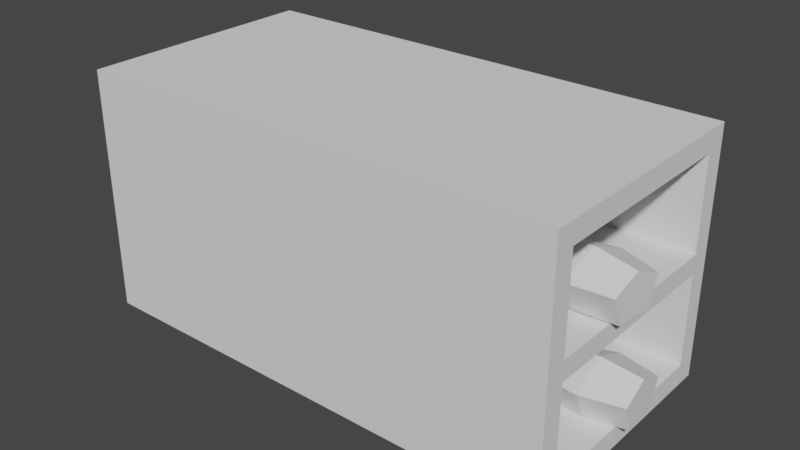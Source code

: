 # Source: Coffin_Slot_-_Filled.blend  (saved by Blender 5.1.30; exported with 4.5.12 LTS)
import bpy
from mathutils import Matrix  # noqa: F401  (used for matrix-valued properties, if any)

bpy.ops.wm.read_factory_settings(use_empty=True)
scene = bpy.context.scene
scene.name = 'Scene'

# ---- collections
col_collection = bpy.data.collections.new('Collection'); scene.collection.children.link(col_collection)

# ---- world
world_world = bpy.data.worlds.new('World'); scene.world = world_world
world_world.use_nodes = True; world_world.node_tree.nodes.clear()
_N = world_world.node_tree.nodes; _L = world_world.node_tree.links
n0 = _N.new('ShaderNodeOutputWorld'); n0.name = 'World Output'; n0.location = (300, 300)
n1 = _N.new('ShaderNodeBackground'); n1.name = 'Background'; n1.location = (10, 300)
n1.inputs[0].default_value = (0.05088, 0.05088, 0.05088, 1.0)
_L.new(n1.outputs[0], n0.inputs[0])
n0.is_active_output = True
world_world.color = (0.05088, 0.05088, 0.05088)
world_world.use_sun_shadow = False
world_world.sun_shadow_jitter_overblur = 0.0

# ---- meshes
me_plane_001 = bpy.data.meshes.new('Plane.001')
me_plane_001.from_pydata([(-1.0, -1.0, 0.0), (7.0, -0.6622, -0.3378), (-1.0, 3.0, 0.0), (7.0, 2.662, -0.3378), (7.0, -0.6622, -3.662), (7.0, 2.662, -3.662), (-1.0, -1.0, -4.0), (-1.0, 3.0, -4.0), (7.0, -1.0, 0.0), (7.0, 3.0, 0.0), (7.0, -1.0, -4.0), (7.0, 3.0, -4.0), (-0.6335, -0.6622, -0.3378), (-0.6335, 2.662, -0.3378), (-0.6335, -0.6622, -3.662), (-0.6335, 2.662, -3.662), (7.0, 3.0, -2.156), (7.0, 3.0, -1.844), (7.0, -1.0, -1.844), (7.0, -1.0, -2.156), (-1.0, 3.0, -1.844), (-1.0, 3.0, -2.156), (-1.0, -1.0, -1.844), (-1.0, -1.0, -2.156), (7.0, 2.662, -2.156), (7.0, 2.662, -1.844), (7.0, -0.6622, -1.844), (7.0, -0.6622, -2.156), (-0.6335, 2.662, -2.156), (-0.6335, 2.662, -1.844), (-0.6335, -0.6622, -1.844), (-0.6335, -0.6622, -2.156)], [], [(0, 8, 9, 2), (27, 4, 14, 31), (11, 10, 6, 7), (21, 7, 6, 23), (16, 11, 7, 21), (23, 6, 10, 19), (1, 3, 9, 8), (5, 4, 10, 11), (24, 5, 11, 16), (26, 1, 8, 18), (28, 31, 14, 15), (4, 5, 15, 14), (25, 3, 13, 29), (3, 1, 12, 13), (5, 24, 28, 15), (24, 25, 26, 27), (13, 12, 30, 29), (25, 29, 30, 26), (4, 27, 19, 10), (27, 26, 18, 19), (3, 25, 17, 9), (25, 24, 16, 17), (0, 22, 18, 8), (22, 23, 19, 18), (9, 17, 20, 2), (17, 16, 21, 20), (2, 20, 22, 0), (20, 21, 23, 22), (1, 26, 30, 12), (24, 27, 31, 28)])
_uv = me_plane_001.uv_layers.new(name='UVMap')
_uv.uv.foreach_set('vector', [0.0, 0.0, 1.0, 0.0, 1.0, 1.0, 0.0, 1.0, 1.0, 0.08444, 1.0, 0.08444, 1.0, 0.08444, 1.0, 0.08444, 1.0, 1.0, 1.0, 0.0, 1.0, 0.0, 1.0, 1.0, 0.6667, 1.0, 1.0, 1.0, 1.0, 0.0, 0.6667, 0.0, 1.0, 1.0, 1.0, 1.0, 1.0, 1.0, 0.6667, 1.0, 0.6667, 0.0, 1.0, 0.0, 1.0, 0.0, 1.0, 0.0, 1.0, 0.08444, 1.0, 0.9156, 1.0, 1.0, 1.0, 0.0, 1.0, 0.9156, 1.0, 0.08444, 1.0, 0.0, 1.0, 1.0, 1.0, 0.9156, 1.0, 0.9156, 1.0, 1.0, 1.0, 1.0, 1.0, 0.08444, 1.0, 0.08444, 1.0, 0.0, 1.0, 0.0, 1.0, 0.9156, 1.0, 0.08444, 1.0, 0.08444, 1.0, 0.9156, 1.0, 0.08444, 1.0, 0.9156, 1.0, 0.9156, 1.0, 0.08444, 1.0, 0.9156, 1.0, 0.9156, 1.0, 0.9156, 1.0, 0.9156, 1.0, 0.9156, 1.0, 0.08444, 1.0, 0.08444, 1.0, 0.9156, 1.0, 0.9156, 1.0, 0.9156, 1.0, 0.9156, 1.0, 0.9156, 1.0, 0.9156, 1.0, 0.9156, 1.0, 0.08444, 1.0, 0.08444, 1.0, 0.9156, 1.0, 0.08444, 1.0, 0.08444, 1.0, 0.9156, 1.0, 0.9156, 1.0, 0.9156, 1.0, 0.08444, 1.0, 0.08444, 1.0, 0.08444, 1.0, 0.08444, 1.0, 0.0, 1.0, 0.0, 1.0, 0.08444, 1.0, 0.08444, 1.0, 0.0, 1.0, 0.0, 1.0, 0.9156, 1.0, 0.9156, 1.0, 1.0, 1.0, 1.0, 1.0, 0.9156, 1.0, 0.9156, 1.0, 1.0, 1.0, 1.0, 0.0, 0.0, 0.3333, 0.0, 1.0, 0.0, 1.0, 0.0, 0.3333, 0.0, 0.6667, 0.0, 1.0, 0.0, 1.0, 0.0, 1.0, 1.0, 1.0, 1.0, 0.3333, 1.0, 0.0, 1.0, 1.0, 1.0, 1.0, 1.0, 0.6667, 1.0, 0.3333, 1.0, 0.0, 1.0, 0.3333, 1.0, 0.3333, 0.0, 0.0, 0.0, 0.3333, 1.0, 0.6667, 1.0, 0.6667, 0.0, 0.3333, 0.0, 1.0, 0.08444, 1.0, 0.08444, 1.0, 0.08444, 1.0, 0.08444, 1.0, 0.9156, 1.0, 0.08444, 1.0, 0.08444, 1.0, 0.9156])
me_plane_001.update()
me_circle = bpy.data.meshes.new('Circle')
me_circle.from_pydata([(3.785e-08, 2.594, -13.7), (-2.47, 0.8016, -13.7), (-1.526, -2.112, -13.7), (1.526, -2.112, -13.7), (2.47, 0.8016, -13.7), (2.364e-07, 3.85, -6.043), (-3.666, 1.19, -6.043), (-2.266, -2.112, -6.043), (2.266, -2.112, -6.043), (3.666, 1.19, -6.043), (2.659e-07, 4.422, 0.845), (-4.21, 1.367, 0.845), (-2.602, -2.112, 0.845), (2.602, -2.112, 0.845), (4.21, 1.367, 0.845), (1.863e-07, 2.878, 6.409), (-2.74, 0.8894, 6.409), (-1.694, -2.112, 6.409), (1.694, -2.112, 6.409), (2.74, 0.8894, 6.409), (2.63e-07, 1.77, 7.888), (-1.685, 0.5469, 7.888), (-1.041, -2.112, 7.888), (1.041, -2.112, 7.888), (1.685, 0.5469, 7.888), (3.285e-07, 2.285, 10.45), (-2.175, 0.7061, 10.45), (-1.345, -2.112, 10.45), (1.345, -2.112, 10.45), (2.175, 0.7061, 10.45), (2.563e-07, 1.717, 12.74), (-1.635, 0.5307, 12.74), (-1.011, -2.112, 12.74), (1.011, -2.112, 12.74), (1.635, 0.5307, 12.74), (-1.081e-07, 1.372, -14.34), (-1.306, 0.4238, -14.34), (-0.8071, -2.112, -14.34), (0.8071, -2.112, -14.34), (1.306, 0.4238, -14.34)], [], [(3, 8, 7, 2), (1, 6, 5, 0), (4, 9, 8, 3), (2, 7, 6, 1), (0, 5, 9, 4), (5, 10, 14, 9), (8, 13, 12, 7), (6, 11, 10, 5), (9, 14, 13, 8), (7, 12, 11, 6), (14, 19, 18, 13), (12, 17, 16, 11), (10, 15, 19, 14), (13, 18, 17, 12), (11, 16, 15, 10), (19, 24, 23, 18), (17, 22, 21, 16), (15, 20, 24, 19), (18, 23, 22, 17), (16, 21, 20, 15), (20, 25, 29, 24), (23, 28, 27, 22), (21, 26, 25, 20), (24, 29, 28, 23), (22, 27, 26, 21), (29, 34, 33, 28), (27, 32, 31, 26), (25, 30, 34, 29), (28, 33, 32, 27), (26, 31, 30, 25), (3, 38, 39, 4), (1, 36, 37, 2), (4, 39, 35, 0), (2, 37, 38, 3), (0, 35, 36, 1), (31, 32, 33, 34, 30), (36, 35, 39, 38, 37)])
_uv = me_circle.uv_layers.new(name='UVMap')
_uv.uv.foreach_set('vector', [0.0, 0.0, 0.0, 0.0, 0.0, 0.0, 0.0, 0.0, 0.0, 0.0, 0.0, 0.0, 0.0, 0.0, 0.0, 0.0, 0.0, 0.0, 0.0, 0.0, 0.0, 0.0, 0.0, 0.0, 0.0, 0.0, 0.0, 0.0, 0.0, 0.0, 0.0, 0.0, 0.0, 0.0, 0.0, 0.0, 0.0, 0.0, 0.0, 0.0, 0.0, 0.0, 0.0, 0.0, 0.0, 0.0, 0.0, 0.0, 0.0, 0.0, 0.0, 0.0, 0.0, 0.0, 0.0, 0.0, 0.0, 0.0, 0.0, 0.0, 0.0, 0.0, 0.0, 0.0, 0.0, 0.0, 0.0, 0.0, 0.0, 0.0, 0.0, 0.0, 0.0, 0.0, 0.0, 0.0, 0.0, 0.0, 0.0, 0.0, 0.0, 0.0, 0.0, 0.0, 0.0, 0.0, 0.0, 0.0, 0.0, 0.0, 0.0, 0.0, 0.0, 0.0, 0.0, 0.0, 0.0, 0.0, 0.0, 0.0, 0.0, 0.0, 0.0, 0.0, 0.0, 0.0, 0.0, 0.0, 0.0, 0.0, 0.0, 0.0, 0.0, 0.0, 0.0, 0.0, 0.0, 0.0, 0.0, 0.0, 0.0, 0.0, 0.0, 0.0, 0.0, 0.0, 0.0, 0.0, 0.0, 0.0, 0.0, 0.0, 0.0, 0.0, 0.0, 0.0, 0.0, 0.0, 0.0, 0.0, 0.0, 0.0, 0.0, 0.0, 0.0, 0.0, 0.0, 0.0, 0.0, 0.0, 0.0, 0.0, 0.0, 0.0, 0.0, 0.0, 0.0, 0.0, 0.0, 0.0, 0.0, 0.0, 0.0, 0.0, 0.0, 0.0, 0.0, 0.0, 0.0, 0.0, 0.0, 0.0, 0.0, 0.0, 0.0, 0.0, 0.0, 0.0, 0.0, 0.0, 0.0, 0.0, 0.0, 0.0, 0.0, 0.0, 0.0, 0.0, 0.0, 0.0, 0.0, 0.0, 0.0, 0.0, 0.0, 0.0, 0.0, 0.0, 0.0, 0.0, 0.0, 0.0, 0.0, 0.0, 0.0, 0.0, 0.0, 0.0, 0.0, 0.0, 0.0, 0.0, 0.0, 0.0, 0.0, 0.0, 0.0, 0.0, 0.0, 0.0, 0.0, 0.0, 0.0, 0.0, 0.0, 0.0, 0.0, 0.0, 0.0, 0.0, 0.0, 0.0, 0.0, 0.0, 0.0, 0.0, 0.0, 0.0, 0.0, 0.0, 0.0, 0.0, 0.0, 0.0, 0.0, 0.0, 0.0, 0.0, 0.0, 0.0, 0.0, 0.0, 0.0, 0.0, 0.0, 0.0, 0.0, 0.0, 0.0, 0.0, 0.0, 0.0, 0.0, 0.0, 0.0, 0.0, 0.0, 0.0, 0.0, 0.0, 0.0, 0.0, 0.0, 0.0, 0.0, 0.0, 0.0, 0.0, 0.0, 0.0, 0.0, 0.0, 0.0, 0.0, 0.0, 0.0, 0.0, 0.0, 0.0, 0.0, 0.0, 0.0, 0.0, 0.0, 0.0, 0.0, 0.0, 0.0, 0.0, 0.0])
me_circle.update()
me_circle_001 = bpy.data.meshes.new('Circle.001')
me_circle_001.from_pydata([(3.785e-08, 2.594, -13.7), (-2.47, 0.8016, -13.7), (-1.526, -2.112, -13.7), (1.526, -2.112, -13.7), (2.47, 0.8016, -13.7), (2.364e-07, 3.85, -6.043), (-3.666, 1.19, -6.043), (-2.266, -2.112, -6.043), (2.266, -2.112, -6.043), (3.666, 1.19, -6.043), (2.659e-07, 4.422, 0.845), (-4.21, 1.367, 0.845), (-2.602, -2.112, 0.845), (2.602, -2.112, 0.845), (4.21, 1.367, 0.845), (1.863e-07, 2.878, 6.409), (-2.74, 0.8894, 6.409), (-1.694, -2.112, 6.409), (1.694, -2.112, 6.409), (2.74, 0.8894, 6.409), (2.63e-07, 1.77, 7.888), (-1.685, 0.5469, 7.888), (-1.041, -2.112, 7.888), (1.041, -2.112, 7.888), (1.685, 0.5469, 7.888), (3.285e-07, 2.285, 10.45), (-2.175, 0.7061, 10.45), (-1.345, -2.112, 10.45), (1.345, -2.112, 10.45), (2.175, 0.7061, 10.45), (2.563e-07, 1.717, 12.74), (-1.635, 0.5307, 12.74), (-1.011, -2.112, 12.74), (1.011, -2.112, 12.74), (1.635, 0.5307, 12.74), (-1.081e-07, 1.372, -14.34), (-1.306, 0.4238, -14.34), (-0.8071, -2.112, -14.34), (0.8071, -2.112, -14.34), (1.306, 0.4238, -14.34)], [], [(3, 8, 7, 2), (1, 6, 5, 0), (4, 9, 8, 3), (2, 7, 6, 1), (0, 5, 9, 4), (5, 10, 14, 9), (8, 13, 12, 7), (6, 11, 10, 5), (9, 14, 13, 8), (7, 12, 11, 6), (14, 19, 18, 13), (12, 17, 16, 11), (10, 15, 19, 14), (13, 18, 17, 12), (11, 16, 15, 10), (19, 24, 23, 18), (17, 22, 21, 16), (15, 20, 24, 19), (18, 23, 22, 17), (16, 21, 20, 15), (20, 25, 29, 24), (23, 28, 27, 22), (21, 26, 25, 20), (24, 29, 28, 23), (22, 27, 26, 21), (29, 34, 33, 28), (27, 32, 31, 26), (25, 30, 34, 29), (28, 33, 32, 27), (26, 31, 30, 25), (3, 38, 39, 4), (1, 36, 37, 2), (4, 39, 35, 0), (2, 37, 38, 3), (0, 35, 36, 1), (31, 32, 33, 34, 30), (36, 35, 39, 38, 37)])
_uv = me_circle_001.uv_layers.new(name='UVMap')
_uv.uv.foreach_set('vector', [0.0, 0.0, 0.0, 0.0, 0.0, 0.0, 0.0, 0.0, 0.0, 0.0, 0.0, 0.0, 0.0, 0.0, 0.0, 0.0, 0.0, 0.0, 0.0, 0.0, 0.0, 0.0, 0.0, 0.0, 0.0, 0.0, 0.0, 0.0, 0.0, 0.0, 0.0, 0.0, 0.0, 0.0, 0.0, 0.0, 0.0, 0.0, 0.0, 0.0, 0.0, 0.0, 0.0, 0.0, 0.0, 0.0, 0.0, 0.0, 0.0, 0.0, 0.0, 0.0, 0.0, 0.0, 0.0, 0.0, 0.0, 0.0, 0.0, 0.0, 0.0, 0.0, 0.0, 0.0, 0.0, 0.0, 0.0, 0.0, 0.0, 0.0, 0.0, 0.0, 0.0, 0.0, 0.0, 0.0, 0.0, 0.0, 0.0, 0.0, 0.0, 0.0, 0.0, 0.0, 0.0, 0.0, 0.0, 0.0, 0.0, 0.0, 0.0, 0.0, 0.0, 0.0, 0.0, 0.0, 0.0, 0.0, 0.0, 0.0, 0.0, 0.0, 0.0, 0.0, 0.0, 0.0, 0.0, 0.0, 0.0, 0.0, 0.0, 0.0, 0.0, 0.0, 0.0, 0.0, 0.0, 0.0, 0.0, 0.0, 0.0, 0.0, 0.0, 0.0, 0.0, 0.0, 0.0, 0.0, 0.0, 0.0, 0.0, 0.0, 0.0, 0.0, 0.0, 0.0, 0.0, 0.0, 0.0, 0.0, 0.0, 0.0, 0.0, 0.0, 0.0, 0.0, 0.0, 0.0, 0.0, 0.0, 0.0, 0.0, 0.0, 0.0, 0.0, 0.0, 0.0, 0.0, 0.0, 0.0, 0.0, 0.0, 0.0, 0.0, 0.0, 0.0, 0.0, 0.0, 0.0, 0.0, 0.0, 0.0, 0.0, 0.0, 0.0, 0.0, 0.0, 0.0, 0.0, 0.0, 0.0, 0.0, 0.0, 0.0, 0.0, 0.0, 0.0, 0.0, 0.0, 0.0, 0.0, 0.0, 0.0, 0.0, 0.0, 0.0, 0.0, 0.0, 0.0, 0.0, 0.0, 0.0, 0.0, 0.0, 0.0, 0.0, 0.0, 0.0, 0.0, 0.0, 0.0, 0.0, 0.0, 0.0, 0.0, 0.0, 0.0, 0.0, 0.0, 0.0, 0.0, 0.0, 0.0, 0.0, 0.0, 0.0, 0.0, 0.0, 0.0, 0.0, 0.0, 0.0, 0.0, 0.0, 0.0, 0.0, 0.0, 0.0, 0.0, 0.0, 0.0, 0.0, 0.0, 0.0, 0.0, 0.0, 0.0, 0.0, 0.0, 0.0, 0.0, 0.0, 0.0, 0.0, 0.0, 0.0, 0.0, 0.0, 0.0, 0.0, 0.0, 0.0, 0.0, 0.0, 0.0, 0.0, 0.0, 0.0, 0.0, 0.0, 0.0, 0.0, 0.0, 0.0, 0.0, 0.0, 0.0, 0.0, 0.0, 0.0, 0.0, 0.0, 0.0, 0.0, 0.0, 0.0, 0.0, 0.0, 0.0, 0.0, 0.0, 0.0, 0.0, 0.0, 0.0, 0.0, 0.0, 0.0, 0.0, 0.0])
me_circle_001.update()

# ---- objects
ob_plane_001 = bpy.data.objects.new('Plane.001', me_plane_001)
ob_circle = bpy.data.objects.new('Circle', me_circle)
ob_circle_001 = bpy.data.objects.new('Circle.001', me_circle_001)

# ---- transforms, parenting, visibility, modifiers, constraints
ob_plane_001.location = (-3.0, -1.0, 4.0)
ob_circle.location = (0.5603, -0.04143, 0.71)
ob_circle.rotation_euler = (-1.571, 3.142, -1.522)
ob_circle.scale = (0.2847, 0.1722, 0.2847)
ob_circle_001.location = (0.5603, -0.04143, 2.546)
ob_circle_001.rotation_euler = (-1.571, 3.142, -1.657)
ob_circle_001.scale = (0.2847, 0.1722, 0.2847)

# ---- collection membership
col_collection.objects.link(ob_plane_001)
col_collection.objects.link(ob_circle)
col_collection.objects.link(ob_circle_001)

# ---- scene / render settings (as saved in the file)
scene.frame_start = 1; scene.frame_end = 250; scene.frame_set(1)
scene.render.engine = 'BLENDER_EEVEE_NEXT'
scene.render.bake_bias = 0.0
scene.render.bake_samples = 0
scene.cycles.sampling_pattern = 'TABULATED_SOBOL'
scene.view_settings.view_transform = 'Filmic'
bpy.context.view_layer.update()

# ---- added for rendering (the .blend has no active camera and no usable light): camera, sun
cam_auto = bpy.data.cameras.new('AutoCamera')
cam_auto.lens = 50.0
cam_auto.sensor_width = 36.0
cam_auto.clip_end = 1000.0
ob_auto_camera = bpy.data.objects.new('AutoCamera', cam_auto)
scene.collection.objects.link(ob_auto_camera)
ob_auto_camera.location = (9.41457, -11.1311, 9.42075)
ob_auto_camera.rotation_euler = (1.09748, -7.21219e-08, 0.694738)
scene.camera = ob_auto_camera
light_auto_sun = bpy.data.lights.new('AutoSun', 'SUN')
light_auto_sun.energy = 3.0
light_auto_sun.angle = 0.0523599
ob_auto_sun = bpy.data.objects.new('AutoSun', light_auto_sun)
scene.collection.objects.link(ob_auto_sun)
ob_auto_sun.rotation_euler = (0.872665, 0.174533, 0.523599)
bpy.context.view_layer.update()
